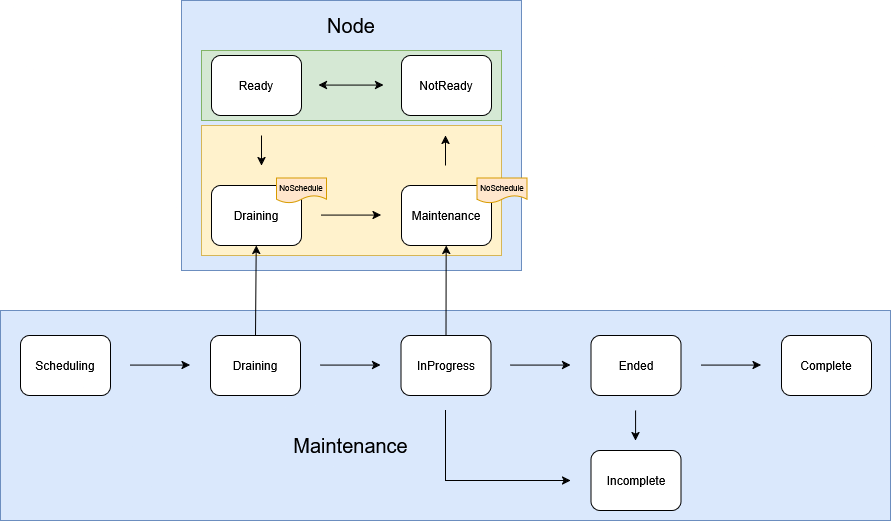

The diagram above was exported from draw.io. Its source (the exported page's mxGraphModel, read from the mxfile embedded in the PNG):
<mxGraphModel dx="1426" dy="759" grid="1" gridSize="10" guides="1" tooltips="1" connect="1" arrows="1" fold="1" page="1" pageScale="1" pageWidth="850" pageHeight="1100" math="0" shadow="0">
  <root>
    <mxCell id="UXdIuFBMuwfrIuioXPvk-0" />
    <mxCell id="UXdIuFBMuwfrIuioXPvk-1" parent="UXdIuFBMuwfrIuioXPvk-0" />
    <mxCell id="UXdIuFBMuwfrIuioXPvk-2" value="" style="rounded=0;whiteSpace=wrap;html=1;fillColor=#dae8fc;strokeColor=#6c8ebf;" vertex="1" parent="UXdIuFBMuwfrIuioXPvk-1">
      <mxGeometry x="231" y="100" width="340" height="270" as="geometry" />
    </mxCell>
    <mxCell id="UXdIuFBMuwfrIuioXPvk-3" value="" style="rounded=0;whiteSpace=wrap;html=1;fillColor=#dae8fc;strokeColor=#6c8ebf;" vertex="1" parent="UXdIuFBMuwfrIuioXPvk-1">
      <mxGeometry x="50" y="410" width="890" height="210" as="geometry" />
    </mxCell>
    <mxCell id="UXdIuFBMuwfrIuioXPvk-4" value="" style="rounded=0;whiteSpace=wrap;html=1;fillColor=#fff2cc;strokeColor=#d6b656;" vertex="1" parent="UXdIuFBMuwfrIuioXPvk-1">
      <mxGeometry x="251" y="225" width="300" height="130" as="geometry" />
    </mxCell>
    <mxCell id="UXdIuFBMuwfrIuioXPvk-5" value="" style="rounded=0;whiteSpace=wrap;html=1;fillColor=#d5e8d4;strokeColor=#82b366;" vertex="1" parent="UXdIuFBMuwfrIuioXPvk-1">
      <mxGeometry x="251" y="150" width="300" height="70" as="geometry" />
    </mxCell>
    <mxCell id="UXdIuFBMuwfrIuioXPvk-6" value="" style="rounded=1;whiteSpace=wrap;html=1;" vertex="1" parent="UXdIuFBMuwfrIuioXPvk-1">
      <mxGeometry x="261" y="155" width="90" height="60" as="geometry" />
    </mxCell>
    <mxCell id="UXdIuFBMuwfrIuioXPvk-7" value="Ready" style="text;html=1;align=center;verticalAlign=middle;whiteSpace=wrap;rounded=0;" vertex="1" parent="UXdIuFBMuwfrIuioXPvk-1">
      <mxGeometry x="276" y="170" width="60" height="30" as="geometry" />
    </mxCell>
    <mxCell id="UXdIuFBMuwfrIuioXPvk-8" value="" style="rounded=1;whiteSpace=wrap;html=1;" vertex="1" parent="UXdIuFBMuwfrIuioXPvk-1">
      <mxGeometry x="451" y="155" width="90" height="60" as="geometry" />
    </mxCell>
    <mxCell id="UXdIuFBMuwfrIuioXPvk-9" value="NotReady" style="text;html=1;align=center;verticalAlign=middle;whiteSpace=wrap;rounded=0;" vertex="1" parent="UXdIuFBMuwfrIuioXPvk-1">
      <mxGeometry x="466" y="170" width="60" height="30" as="geometry" />
    </mxCell>
    <mxCell id="UXdIuFBMuwfrIuioXPvk-10" value="" style="rounded=1;whiteSpace=wrap;html=1;" vertex="1" parent="UXdIuFBMuwfrIuioXPvk-1">
      <mxGeometry x="261" y="285" width="90" height="60" as="geometry" />
    </mxCell>
    <mxCell id="UXdIuFBMuwfrIuioXPvk-11" value="Draining" style="text;html=1;align=center;verticalAlign=middle;whiteSpace=wrap;rounded=0;" vertex="1" parent="UXdIuFBMuwfrIuioXPvk-1">
      <mxGeometry x="276" y="300" width="60" height="30" as="geometry" />
    </mxCell>
    <mxCell id="UXdIuFBMuwfrIuioXPvk-12" value="" style="rounded=1;whiteSpace=wrap;html=1;" vertex="1" parent="UXdIuFBMuwfrIuioXPvk-1">
      <mxGeometry x="451" y="285" width="90" height="60" as="geometry" />
    </mxCell>
    <mxCell id="UXdIuFBMuwfrIuioXPvk-13" value="Maintenance" style="text;html=1;align=center;verticalAlign=middle;whiteSpace=wrap;rounded=0;" vertex="1" parent="UXdIuFBMuwfrIuioXPvk-1">
      <mxGeometry x="466" y="300" width="60" height="30" as="geometry" />
    </mxCell>
    <mxCell id="UXdIuFBMuwfrIuioXPvk-14" value="" style="endArrow=classic;startArrow=classic;html=1;rounded=0;" edge="1" parent="UXdIuFBMuwfrIuioXPvk-1">
      <mxGeometry width="50" height="50" relative="1" as="geometry">
        <mxPoint x="368" y="184.58000000000004" as="sourcePoint" />
        <mxPoint x="433" y="184.58000000000004" as="targetPoint" />
      </mxGeometry>
    </mxCell>
    <mxCell id="UXdIuFBMuwfrIuioXPvk-15" value="" style="endArrow=classic;html=1;rounded=0;" edge="1" parent="UXdIuFBMuwfrIuioXPvk-1">
      <mxGeometry width="50" height="50" relative="1" as="geometry">
        <mxPoint x="311" y="235" as="sourcePoint" />
        <mxPoint x="311" y="265" as="targetPoint" />
      </mxGeometry>
    </mxCell>
    <mxCell id="UXdIuFBMuwfrIuioXPvk-16" value="" style="endArrow=classic;html=1;rounded=0;" edge="1" parent="UXdIuFBMuwfrIuioXPvk-1">
      <mxGeometry width="50" height="50" relative="1" as="geometry">
        <mxPoint x="495" y="265" as="sourcePoint" />
        <mxPoint x="495" y="235" as="targetPoint" />
      </mxGeometry>
    </mxCell>
    <mxCell id="UXdIuFBMuwfrIuioXPvk-17" value="" style="endArrow=classic;html=1;rounded=0;" edge="1" parent="UXdIuFBMuwfrIuioXPvk-1">
      <mxGeometry width="50" height="50" relative="1" as="geometry">
        <mxPoint x="370.5" y="314.58000000000004" as="sourcePoint" />
        <mxPoint x="430.5" y="314.58000000000004" as="targetPoint" />
      </mxGeometry>
    </mxCell>
    <mxCell id="UXdIuFBMuwfrIuioXPvk-18" value="" style="rounded=1;whiteSpace=wrap;html=1;" vertex="1" parent="UXdIuFBMuwfrIuioXPvk-1">
      <mxGeometry x="70" y="435" width="90" height="60" as="geometry" />
    </mxCell>
    <mxCell id="UXdIuFBMuwfrIuioXPvk-19" value="Scheduling" style="text;html=1;align=center;verticalAlign=middle;whiteSpace=wrap;rounded=0;" vertex="1" parent="UXdIuFBMuwfrIuioXPvk-1">
      <mxGeometry x="85" y="450" width="60" height="30" as="geometry" />
    </mxCell>
    <mxCell id="UXdIuFBMuwfrIuioXPvk-20" value="" style="rounded=1;whiteSpace=wrap;html=1;" vertex="1" parent="UXdIuFBMuwfrIuioXPvk-1">
      <mxGeometry x="260" y="435" width="90" height="60" as="geometry" />
    </mxCell>
    <mxCell id="UXdIuFBMuwfrIuioXPvk-21" value="Draining" style="text;html=1;align=center;verticalAlign=middle;whiteSpace=wrap;rounded=0;" vertex="1" parent="UXdIuFBMuwfrIuioXPvk-1">
      <mxGeometry x="275" y="450" width="60" height="30" as="geometry" />
    </mxCell>
    <mxCell id="UXdIuFBMuwfrIuioXPvk-22" value="" style="endArrow=classic;html=1;rounded=0;" edge="1" parent="UXdIuFBMuwfrIuioXPvk-1">
      <mxGeometry width="50" height="50" relative="1" as="geometry">
        <mxPoint x="179.5" y="464.58000000000004" as="sourcePoint" />
        <mxPoint x="239.5" y="464.58000000000004" as="targetPoint" />
      </mxGeometry>
    </mxCell>
    <mxCell id="UXdIuFBMuwfrIuioXPvk-23" value="" style="rounded=1;whiteSpace=wrap;html=1;" vertex="1" parent="UXdIuFBMuwfrIuioXPvk-1">
      <mxGeometry x="450.5" y="435" width="90" height="60" as="geometry" />
    </mxCell>
    <mxCell id="UXdIuFBMuwfrIuioXPvk-24" value="InProgress" style="text;html=1;align=center;verticalAlign=middle;whiteSpace=wrap;rounded=0;" vertex="1" parent="UXdIuFBMuwfrIuioXPvk-1">
      <mxGeometry x="465.5" y="450" width="60" height="30" as="geometry" />
    </mxCell>
    <mxCell id="UXdIuFBMuwfrIuioXPvk-25" value="" style="endArrow=classic;html=1;rounded=0;" edge="1" parent="UXdIuFBMuwfrIuioXPvk-1">
      <mxGeometry width="50" height="50" relative="1" as="geometry">
        <mxPoint x="370" y="464.58000000000004" as="sourcePoint" />
        <mxPoint x="430" y="464.58000000000004" as="targetPoint" />
      </mxGeometry>
    </mxCell>
    <mxCell id="UXdIuFBMuwfrIuioXPvk-26" value="" style="rounded=1;whiteSpace=wrap;html=1;" vertex="1" parent="UXdIuFBMuwfrIuioXPvk-1">
      <mxGeometry x="640.5" y="435" width="90" height="60" as="geometry" />
    </mxCell>
    <mxCell id="UXdIuFBMuwfrIuioXPvk-27" value="Ended" style="text;html=1;align=center;verticalAlign=middle;whiteSpace=wrap;rounded=0;" vertex="1" parent="UXdIuFBMuwfrIuioXPvk-1">
      <mxGeometry x="655.5" y="450" width="60" height="30" as="geometry" />
    </mxCell>
    <mxCell id="UXdIuFBMuwfrIuioXPvk-28" value="" style="endArrow=classic;html=1;rounded=0;" edge="1" parent="UXdIuFBMuwfrIuioXPvk-1">
      <mxGeometry width="50" height="50" relative="1" as="geometry">
        <mxPoint x="560" y="464.58000000000004" as="sourcePoint" />
        <mxPoint x="620" y="464.58000000000004" as="targetPoint" />
      </mxGeometry>
    </mxCell>
    <mxCell id="UXdIuFBMuwfrIuioXPvk-29" value="" style="rounded=1;whiteSpace=wrap;html=1;" vertex="1" parent="UXdIuFBMuwfrIuioXPvk-1">
      <mxGeometry x="831" y="435" width="90" height="60" as="geometry" />
    </mxCell>
    <mxCell id="UXdIuFBMuwfrIuioXPvk-30" value="Complete" style="text;html=1;align=center;verticalAlign=middle;whiteSpace=wrap;rounded=0;" vertex="1" parent="UXdIuFBMuwfrIuioXPvk-1">
      <mxGeometry x="846" y="450" width="60" height="30" as="geometry" />
    </mxCell>
    <mxCell id="UXdIuFBMuwfrIuioXPvk-31" value="" style="endArrow=classic;html=1;rounded=0;" edge="1" parent="UXdIuFBMuwfrIuioXPvk-1">
      <mxGeometry width="50" height="50" relative="1" as="geometry">
        <mxPoint x="750.5" y="464.58000000000004" as="sourcePoint" />
        <mxPoint x="810.5" y="464.58000000000004" as="targetPoint" />
      </mxGeometry>
    </mxCell>
    <mxCell id="UXdIuFBMuwfrIuioXPvk-32" value="" style="rounded=1;whiteSpace=wrap;html=1;" vertex="1" parent="UXdIuFBMuwfrIuioXPvk-1">
      <mxGeometry x="640.5" y="550" width="90" height="60" as="geometry" />
    </mxCell>
    <mxCell id="UXdIuFBMuwfrIuioXPvk-33" value="Incomplete" style="text;html=1;align=center;verticalAlign=middle;whiteSpace=wrap;rounded=0;" vertex="1" parent="UXdIuFBMuwfrIuioXPvk-1">
      <mxGeometry x="655.5" y="565" width="60" height="30" as="geometry" />
    </mxCell>
    <mxCell id="UXdIuFBMuwfrIuioXPvk-34" value="" style="endArrow=classic;html=1;rounded=0;" edge="1" parent="UXdIuFBMuwfrIuioXPvk-1">
      <mxGeometry width="50" height="50" relative="1" as="geometry">
        <mxPoint x="685.08" y="510" as="sourcePoint" />
        <mxPoint x="685.08" y="540" as="targetPoint" />
      </mxGeometry>
    </mxCell>
    <mxCell id="UXdIuFBMuwfrIuioXPvk-35" value="" style="endArrow=classic;html=1;rounded=0;" edge="1" parent="UXdIuFBMuwfrIuioXPvk-1">
      <mxGeometry width="50" height="50" relative="1" as="geometry">
        <mxPoint x="495" y="510" as="sourcePoint" />
        <mxPoint x="620" y="580" as="targetPoint" />
        <Array as="points">
          <mxPoint x="495" y="580" />
        </Array>
      </mxGeometry>
    </mxCell>
    <mxCell id="UXdIuFBMuwfrIuioXPvk-36" value="&lt;font style=&quot;font-size: 20px;&quot;&gt;Node&lt;/font&gt;" style="text;html=1;align=center;verticalAlign=middle;whiteSpace=wrap;rounded=0;" vertex="1" parent="UXdIuFBMuwfrIuioXPvk-1">
      <mxGeometry x="371" y="110" width="60" height="30" as="geometry" />
    </mxCell>
    <mxCell id="UXdIuFBMuwfrIuioXPvk-37" value="" style="endArrow=classic;html=1;rounded=0;exitX=0.5;exitY=0;exitDx=0;exitDy=0;" edge="1" parent="UXdIuFBMuwfrIuioXPvk-1" source="UXdIuFBMuwfrIuioXPvk-20">
      <mxGeometry width="50" height="50" relative="1" as="geometry">
        <mxPoint x="305.71" y="395" as="sourcePoint" />
        <mxPoint x="305.71" y="345" as="targetPoint" />
      </mxGeometry>
    </mxCell>
    <mxCell id="UXdIuFBMuwfrIuioXPvk-38" value="" style="endArrow=classic;html=1;rounded=0;exitX=0.5;exitY=0;exitDx=0;exitDy=0;" edge="1" parent="UXdIuFBMuwfrIuioXPvk-1" source="UXdIuFBMuwfrIuioXPvk-23">
      <mxGeometry width="50" height="50" relative="1" as="geometry">
        <mxPoint x="496" y="430" as="sourcePoint" />
        <mxPoint x="495.65999999999997" y="345" as="targetPoint" />
      </mxGeometry>
    </mxCell>
    <mxCell id="UXdIuFBMuwfrIuioXPvk-39" value="&lt;font style=&quot;font-size: 20px;&quot;&gt;Maintenance&lt;/font&gt;" style="text;html=1;align=center;verticalAlign=middle;whiteSpace=wrap;rounded=0;" vertex="1" parent="UXdIuFBMuwfrIuioXPvk-1">
      <mxGeometry x="308.75" y="530" width="182.5" height="30" as="geometry" />
    </mxCell>
    <mxCell id="UXdIuFBMuwfrIuioXPvk-40" value="&lt;font style=&quot;font-size: 8px;&quot;&gt;NoSchedule&lt;/font&gt;" style="shape=document;whiteSpace=wrap;html=1;boundedLbl=1;fillColor=#ffe6cc;strokeColor=#d79b00;" vertex="1" parent="UXdIuFBMuwfrIuioXPvk-1">
      <mxGeometry x="326" y="277.5" width="50" height="25" as="geometry" />
    </mxCell>
    <mxCell id="UXdIuFBMuwfrIuioXPvk-41" value="&lt;font style=&quot;font-size: 8px;&quot;&gt;NoSchedule&lt;/font&gt;" style="shape=document;whiteSpace=wrap;html=1;boundedLbl=1;fillColor=#ffe6cc;strokeColor=#d79b00;" vertex="1" parent="UXdIuFBMuwfrIuioXPvk-1">
      <mxGeometry x="526.5" y="277.5" width="50" height="25" as="geometry" />
    </mxCell>
  </root>
</mxGraphModel>